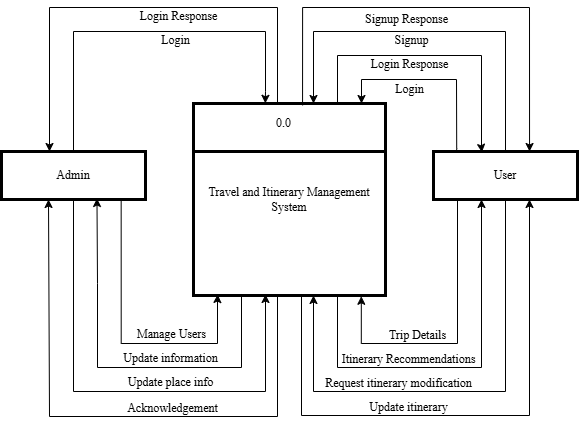

The diagram above was exported from draw.io. Its source (the exported page's mxGraphModel, read from the mxfile embedded in the PNG):
<mxGraphModel dx="847" dy="580" grid="1" gridSize="12" guides="1" tooltips="1" connect="1" arrows="1" fold="1" page="1" pageScale="1" pageWidth="827" pageHeight="1169" math="0" shadow="0">
  <root>
    <mxCell id="0" />
    <mxCell id="1" parent="0" />
    <mxCell id="sJr80av_kqPp4Gp6BwB4-11" edge="1" parent="1" source="sJr80av_kqPp4Gp6BwB4-1" style="edgeStyle=orthogonalEdgeStyle;rounded=0;orthogonalLoop=1;jettySize=auto;html=1;exitX=0.25;exitY=0;exitDx=0;exitDy=0;labelBackgroundColor=none;fontColor=default;entryX=0.374;entryY=-0.001;entryDx=0;entryDy=0;entryPerimeter=0;" target="sJr80av_kqPp4Gp6BwB4-3">
      <mxGeometry relative="1" as="geometry">
        <Array as="points">
          <mxPoint x="216" y="240" />
          <mxPoint x="216" y="120" />
          <mxPoint x="408" y="120" />
          <mxPoint x="408" y="180" />
          <mxPoint x="408" y="180" />
        </Array>
        <mxPoint x="420" y="180" as="targetPoint" />
      </mxGeometry>
    </mxCell>
    <mxCell id="sJr80av_kqPp4Gp6BwB4-34" edge="1" parent="1" source="sJr80av_kqPp4Gp6BwB4-1" style="edgeStyle=orthogonalEdgeStyle;rounded=0;orthogonalLoop=1;jettySize=auto;html=1;exitX=0.831;exitY=0.998;exitDx=0;exitDy=0;entryX=0.126;entryY=0.995;entryDx=0;entryDy=0;entryPerimeter=0;exitPerimeter=0;" target="sJr80av_kqPp4Gp6BwB4-3">
      <mxGeometry relative="1" as="geometry">
        <Array as="points">
          <mxPoint x="264" y="432" />
          <mxPoint x="360" y="432" />
          <mxPoint x="360" y="388" />
        </Array>
        <mxPoint x="312" y="360" as="targetPoint" />
      </mxGeometry>
    </mxCell>
    <mxCell id="sJr80av_kqPp4Gp6BwB4-1" parent="1" style="rounded=0;whiteSpace=wrap;html=1;fillColor=none;strokeWidth=3;fontFamily=Times New Roman;labelBackgroundColor=none;" value="Admin" vertex="1">
      <mxGeometry height="48" width="144" x="144" y="240" as="geometry" />
    </mxCell>
    <mxCell id="sJr80av_kqPp4Gp6BwB4-29" edge="1" parent="1" source="sJr80av_kqPp4Gp6BwB4-2" style="edgeStyle=orthogonalEdgeStyle;rounded=0;orthogonalLoop=1;jettySize=auto;html=1;fontColor=default;labelBackgroundColor=none;">
      <mxGeometry relative="1" as="geometry">
        <Array as="points">
          <mxPoint x="648" y="480" />
          <mxPoint x="456" y="480" />
        </Array>
        <mxPoint x="456" y="384" as="targetPoint" />
      </mxGeometry>
    </mxCell>
    <mxCell id="sJr80av_kqPp4Gp6BwB4-37" edge="1" parent="1" source="sJr80av_kqPp4Gp6BwB4-2" style="edgeStyle=orthogonalEdgeStyle;rounded=0;orthogonalLoop=1;jettySize=auto;html=1;exitX=0.131;exitY=0.996;exitDx=0;exitDy=0;entryX=0.874;entryY=1.004;entryDx=0;entryDy=0;entryPerimeter=0;exitPerimeter=0;" target="sJr80av_kqPp4Gp6BwB4-3">
      <mxGeometry relative="1" as="geometry">
        <Array as="points">
          <mxPoint x="600" y="288" />
          <mxPoint x="600" y="432" />
          <mxPoint x="504" y="432" />
        </Array>
      </mxGeometry>
    </mxCell>
    <mxCell id="sJr80av_kqPp4Gp6BwB4-2" parent="1" style="rounded=0;whiteSpace=wrap;html=1;fillColor=none;strokeWidth=3;fontFamily=Times New Roman;labelBackgroundColor=none;" value="User" vertex="1">
      <mxGeometry height="48" width="144" x="576" y="240" as="geometry" />
    </mxCell>
    <mxCell id="sJr80av_kqPp4Gp6BwB4-16" edge="1" parent="1" source="sJr80av_kqPp4Gp6BwB4-2" style="edgeStyle=orthogonalEdgeStyle;rounded=0;orthogonalLoop=1;jettySize=auto;html=1;labelBackgroundColor=none;fontColor=default;exitX=0.161;exitY=-0.018;exitDx=0;exitDy=0;exitPerimeter=0;" target="sJr80av_kqPp4Gp6BwB4-3">
      <mxGeometry relative="1" as="geometry">
        <Array as="points">
          <mxPoint x="599" y="237" />
          <mxPoint x="599" y="237" />
          <mxPoint x="599" y="168" />
          <mxPoint x="504" y="168" />
        </Array>
        <mxPoint x="588" y="228" as="sourcePoint" />
        <mxPoint x="600" y="241" as="targetPoint" />
      </mxGeometry>
    </mxCell>
    <mxCell id="sJr80av_kqPp4Gp6BwB4-23" edge="1" parent="1" source="sJr80av_kqPp4Gp6BwB4-3" style="edgeStyle=orthogonalEdgeStyle;rounded=0;orthogonalLoop=1;jettySize=auto;html=1;labelBackgroundColor=none;fontColor=default;exitX=0.568;exitY=0.01;exitDx=0;exitDy=0;exitPerimeter=0;entryX=0.667;entryY=0;entryDx=0;entryDy=0;entryPerimeter=0;" target="sJr80av_kqPp4Gp6BwB4-2">
      <mxGeometry relative="1" as="geometry">
        <Array as="points">
          <mxPoint x="445" y="96" />
          <mxPoint x="672" y="96" />
        </Array>
        <mxPoint x="456" y="-24.020000000000003" as="sourcePoint" />
        <mxPoint x="708" y="47.98" as="targetPoint" />
      </mxGeometry>
    </mxCell>
    <mxCell id="sJr80av_kqPp4Gp6BwB4-30" edge="1" parent="1" source="sJr80av_kqPp4Gp6BwB4-3" style="edgeStyle=orthogonalEdgeStyle;rounded=0;orthogonalLoop=1;jettySize=auto;html=1;exitX=0.568;exitY=1;exitDx=0;exitDy=0;exitPerimeter=0;" target="sJr80av_kqPp4Gp6BwB4-2">
      <mxGeometry relative="1" as="geometry">
        <Array as="points">
          <mxPoint x="444" y="384" />
          <mxPoint x="444" y="504" />
          <mxPoint x="672" y="504" />
        </Array>
        <mxPoint x="444" y="384" as="sourcePoint" />
        <mxPoint x="720" y="288" as="targetPoint" />
      </mxGeometry>
    </mxCell>
    <mxCell id="sJr80av_kqPp4Gp6BwB4-33" edge="1" parent="1" source="sJr80av_kqPp4Gp6BwB4-3" style="edgeStyle=orthogonalEdgeStyle;rounded=0;orthogonalLoop=1;jettySize=auto;html=1;exitX=0.25;exitY=1;exitDx=0;exitDy=0;entryX=0.663;entryY=0.979;entryDx=0;entryDy=0;entryPerimeter=0;" target="sJr80av_kqPp4Gp6BwB4-1">
      <mxGeometry relative="1" as="geometry">
        <Array as="points">
          <mxPoint x="384" y="456" />
          <mxPoint x="240" y="456" />
          <mxPoint x="240" y="372" />
          <mxPoint x="239" y="372" />
        </Array>
        <mxPoint x="330.2399999999999" y="467.5699999999999" as="sourcePoint" />
        <mxPoint x="96" y="372.0019999999999" as="targetPoint" />
      </mxGeometry>
    </mxCell>
    <mxCell id="sJr80av_kqPp4Gp6BwB4-3" parent="1" style="rounded=0;whiteSpace=wrap;html=1;fillColor=none;strokeWidth=3;fontFamily=Times New Roman;labelBackgroundColor=none;" value="Travel and Itinerary Management System" vertex="1">
      <mxGeometry height="192" width="192" x="336" y="192" as="geometry" />
    </mxCell>
    <mxCell id="sJr80av_kqPp4Gp6BwB4-9" connectable="0" parent="1" style="edgeLabel;html=1;align=center;verticalAlign=middle;resizable=0;points=[];fontFamily=Times New Roman;fontSize=12;labelBackgroundColor=none;" value="&lt;font&gt;Login&lt;/font&gt;" vertex="1">
      <mxGeometry x="305" y="132" as="geometry">
        <mxPoint x="12" y="-4" as="offset" />
      </mxGeometry>
    </mxCell>
    <mxCell id="sJr80av_kqPp4Gp6BwB4-10" connectable="0" parent="1" style="edgeLabel;html=1;align=center;verticalAlign=middle;resizable=0;points=[];labelBackgroundColor=none;" value="&lt;font face=&quot;Times New Roman&quot; style=&quot;font-size: 12px;&quot;&gt;Login Response&lt;/font&gt;" vertex="1">
      <mxGeometry x="305.000007947019" y="140" as="geometry">
        <mxPoint x="15" y="-36" as="offset" />
      </mxGeometry>
    </mxCell>
    <mxCell id="sJr80av_kqPp4Gp6BwB4-13" edge="1" parent="1" style="edgeStyle=orthogonalEdgeStyle;rounded=0;orthogonalLoop=1;jettySize=auto;html=1;flowAnimation=0;labelBackgroundColor=none;fontColor=default;">
      <mxGeometry relative="1" as="geometry">
        <Array as="points">
          <mxPoint x="420" y="192" />
          <mxPoint x="420" y="96" />
          <mxPoint x="192" y="96" />
        </Array>
        <mxPoint x="420" y="192" as="sourcePoint" />
        <mxPoint x="192" y="240" as="targetPoint" />
      </mxGeometry>
    </mxCell>
    <mxCell id="sJr80av_kqPp4Gp6BwB4-17" edge="1" parent="1" source="sJr80av_kqPp4Gp6BwB4-3" style="edgeStyle=orthogonalEdgeStyle;rounded=0;orthogonalLoop=1;jettySize=auto;html=1;labelBackgroundColor=none;fontColor=default;exitX=0.75;exitY=0;exitDx=0;exitDy=0;entryX=0.336;entryY=0.017;entryDx=0;entryDy=0;entryPerimeter=0;" target="sJr80av_kqPp4Gp6BwB4-2">
      <mxGeometry relative="1" as="geometry">
        <Array as="points">
          <mxPoint x="480" y="144" />
          <mxPoint x="624" y="144" />
          <mxPoint x="624" y="237" />
          <mxPoint x="624" y="237" />
        </Array>
        <mxPoint x="624" y="241" as="sourcePoint" />
        <mxPoint x="624" y="216" as="targetPoint" />
      </mxGeometry>
    </mxCell>
    <mxCell id="sJr80av_kqPp4Gp6BwB4-18" connectable="0" parent="1" style="edgeLabel;html=1;align=center;verticalAlign=middle;resizable=0;points=[];labelBackgroundColor=none;" value="&lt;font face=&quot;Times New Roman&quot; style=&quot;font-size: 12px;&quot;&gt;Login&lt;/font&gt;" vertex="1">
      <mxGeometry x="544" y="178" as="geometry">
        <mxPoint x="7" y="-1" as="offset" />
      </mxGeometry>
    </mxCell>
    <mxCell id="sJr80av_kqPp4Gp6BwB4-19" connectable="0" parent="1" style="edgeLabel;html=1;align=center;verticalAlign=middle;resizable=0;points=[];labelBackgroundColor=none;" value="&lt;font face=&quot;Times New Roman&quot; style=&quot;font-size: 12px;&quot;&gt;Login Response&lt;/font&gt;" vertex="1">
      <mxGeometry x="544" y="153" as="geometry">
        <mxPoint x="7" y="-1" as="offset" />
      </mxGeometry>
    </mxCell>
    <mxCell id="sJr80av_kqPp4Gp6BwB4-24" connectable="0" parent="1" style="edgeLabel;html=1;align=center;verticalAlign=middle;resizable=0;points=[];labelBackgroundColor=none;" value="&lt;span style=&quot;font-family: &amp;quot;Times New Roman&amp;quot;; font-size: 12px;&quot;&gt;Signup Response&lt;/span&gt;" vertex="1">
      <mxGeometry x="541" y="108" as="geometry">
        <mxPoint x="7" y="-1" as="offset" />
      </mxGeometry>
    </mxCell>
    <mxCell id="sJr80av_kqPp4Gp6BwB4-25" connectable="0" parent="1" style="edgeLabel;html=1;align=center;verticalAlign=middle;resizable=0;points=[];labelBackgroundColor=none;" value="&lt;span style=&quot;font-family: &amp;quot;Times New Roman&amp;quot;; font-size: 12px;&quot;&gt;Signup&lt;/span&gt;" vertex="1">
      <mxGeometry x="546" y="129" as="geometry">
        <mxPoint x="7" y="-1" as="offset" />
      </mxGeometry>
    </mxCell>
    <mxCell id="sJr80av_kqPp4Gp6BwB4-26" edge="1" parent="1" source="sJr80av_kqPp4Gp6BwB4-2" style="edgeStyle=orthogonalEdgeStyle;rounded=0;orthogonalLoop=1;jettySize=auto;html=1;exitX=0.5;exitY=0;exitDx=0;exitDy=0;labelBackgroundColor=none;fontColor=default;entryX=0.625;entryY=0;entryDx=0;entryDy=0;entryPerimeter=0;" target="sJr80av_kqPp4Gp6BwB4-3">
      <mxGeometry relative="1" as="geometry">
        <Array as="points">
          <mxPoint x="648" y="120" />
          <mxPoint x="456" y="120" />
        </Array>
        <mxPoint x="644.52" y="216.002" as="sourcePoint" />
        <mxPoint x="456" y="120" as="targetPoint" />
      </mxGeometry>
    </mxCell>
    <mxCell id="sJr80av_kqPp4Gp6BwB4-32" connectable="0" parent="1" style="edgeLabel;html=1;align=center;verticalAlign=middle;resizable=0;points=[];labelBackgroundColor=none;" value="&lt;span style=&quot;font-family: &amp;quot;Times New Roman&amp;quot;; font-size: 12px;&quot;&gt;Trip Details&lt;/span&gt;" vertex="1">
      <mxGeometry x="552" y="424" as="geometry">
        <mxPoint x="7" y="-1" as="offset" />
      </mxGeometry>
    </mxCell>
    <mxCell id="sJr80av_kqPp4Gp6BwB4-35" connectable="0" parent="1" style="edgeLabel;html=1;align=center;verticalAlign=middle;resizable=0;points=[];labelBackgroundColor=none;" value="&lt;span style=&quot;font-family: &amp;quot;Times New Roman&amp;quot;; font-size: 12px;&quot;&gt;Update information&lt;/span&gt;" vertex="1">
      <mxGeometry x="305" y="447" as="geometry">
        <mxPoint x="7" y="-1" as="offset" />
      </mxGeometry>
    </mxCell>
    <mxCell id="sJr80av_kqPp4Gp6BwB4-36" connectable="0" parent="1" style="edgeLabel;html=1;align=center;verticalAlign=middle;resizable=0;points=[];labelBackgroundColor=none;" value="&lt;span style=&quot;font-family: &amp;quot;Times New Roman&amp;quot;; font-size: 12px;&quot;&gt;Manage Users&lt;/span&gt;" vertex="1">
      <mxGeometry x="318" y="409" as="geometry">
        <mxPoint x="-5" y="13" as="offset" />
      </mxGeometry>
    </mxCell>
    <mxCell id="sJr80av_kqPp4Gp6BwB4-38" connectable="0" parent="1" style="edgeLabel;html=1;align=center;verticalAlign=middle;resizable=0;points=[];labelBackgroundColor=none;" value="&lt;font face=&quot;Times New Roman&quot;&gt;&lt;span style=&quot;font-size: 12px;&quot;&gt;Request itinerary modification&lt;/span&gt;&lt;/font&gt;" vertex="1">
      <mxGeometry x="545" y="472" as="geometry">
        <mxPoint x="-5" y="-1" as="offset" />
      </mxGeometry>
    </mxCell>
    <mxCell id="sJr80av_kqPp4Gp6BwB4-39" edge="1" parent="1" source="sJr80av_kqPp4Gp6BwB4-3" style="edgeStyle=orthogonalEdgeStyle;rounded=0;orthogonalLoop=1;jettySize=auto;html=1;exitX=0.75;exitY=1;exitDx=0;exitDy=0;">
      <mxGeometry relative="1" as="geometry">
        <Array as="points">
          <mxPoint x="480" y="456" />
          <mxPoint x="624" y="456" />
          <mxPoint x="624" y="288" />
        </Array>
        <mxPoint x="624" y="288" as="targetPoint" />
      </mxGeometry>
    </mxCell>
    <mxCell id="sJr80av_kqPp4Gp6BwB4-40" connectable="0" parent="1" style="edgeLabel;html=1;align=center;verticalAlign=middle;resizable=0;points=[];labelBackgroundColor=none;" value="&lt;span style=&quot;font-family: &amp;quot;Times New Roman&amp;quot;; font-size: 12px;&quot;&gt;Update itinerary&lt;/span&gt;" vertex="1">
      <mxGeometry x="543" y="496" as="geometry">
        <mxPoint x="7" y="-1" as="offset" />
      </mxGeometry>
    </mxCell>
    <mxCell id="GqQnhiuSuLXc837lKOs--1" edge="1" parent="1" source="sJr80av_kqPp4Gp6BwB4-3" style="endArrow=none;html=1;rounded=0;entryX=0;entryY=0.25;entryDx=0;entryDy=0;exitX=1;exitY=0.25;exitDx=0;exitDy=0;strokeWidth=3;fontFamily=Times New Roman;fontSize=12;" target="sJr80av_kqPp4Gp6BwB4-3" value="">
      <mxGeometry height="50" relative="1" width="50" as="geometry">
        <mxPoint x="384" y="290" as="sourcePoint" />
        <mxPoint x="434" y="240" as="targetPoint" />
      </mxGeometry>
    </mxCell>
    <mxCell id="GqQnhiuSuLXc837lKOs--2" connectable="0" parent="1" style="edgeLabel;html=1;align=center;verticalAlign=middle;resizable=0;points=[];labelBackgroundColor=none;fontFamily=Times New Roman;fontSize=12;" value="&lt;span&gt;0.0&lt;/span&gt;" vertex="1">
      <mxGeometry x="420" y="216" as="geometry">
        <mxPoint x="5" y="-5" as="offset" />
      </mxGeometry>
    </mxCell>
    <mxCell id="GqQnhiuSuLXc837lKOs--5" edge="1" parent="1" style="edgeStyle=orthogonalEdgeStyle;rounded=0;orthogonalLoop=1;jettySize=auto;html=1;entryX=0.126;entryY=0.995;entryDx=0;entryDy=0;entryPerimeter=0;">
      <mxGeometry relative="1" as="geometry">
        <Array as="points">
          <mxPoint x="216" y="288" />
          <mxPoint x="216" y="480" />
          <mxPoint x="408" y="480" />
        </Array>
        <mxPoint x="216" y="288" as="sourcePoint" />
        <mxPoint x="408" y="383" as="targetPoint" />
      </mxGeometry>
    </mxCell>
    <mxCell id="GqQnhiuSuLXc837lKOs--6" connectable="0" parent="1" style="edgeLabel;html=1;align=center;verticalAlign=middle;resizable=0;points=[];labelBackgroundColor=none;" value="&lt;span style=&quot;font-family: &amp;quot;Times New Roman&amp;quot;; font-size: 12px;&quot;&gt;Update place info&lt;/span&gt;" vertex="1">
      <mxGeometry x="305" y="471" as="geometry">
        <mxPoint x="7" y="-1" as="offset" />
      </mxGeometry>
    </mxCell>
    <mxCell id="GqQnhiuSuLXc837lKOs--7" edge="1" parent="1" style="edgeStyle=orthogonalEdgeStyle;rounded=0;orthogonalLoop=1;jettySize=auto;html=1;entryX=0.663;entryY=0.979;entryDx=0;entryDy=0;entryPerimeter=0;">
      <mxGeometry relative="1" as="geometry">
        <Array as="points">
          <mxPoint x="420" y="505" />
          <mxPoint x="192" y="505" />
          <mxPoint x="192" y="288" />
        </Array>
        <mxPoint x="420" y="384.5" as="sourcePoint" />
        <mxPoint x="191" y="288" as="targetPoint" />
      </mxGeometry>
    </mxCell>
    <mxCell id="GqQnhiuSuLXc837lKOs--8" connectable="0" parent="1" style="edgeLabel;html=1;align=center;verticalAlign=middle;resizable=0;points=[];labelBackgroundColor=none;" value="&lt;font face=&quot;Times New Roman&quot;&gt;&lt;span style=&quot;font-size: 12px;&quot;&gt;Acknowledgement&lt;/span&gt;&lt;/font&gt;" vertex="1">
      <mxGeometry x="313" y="473" as="geometry">
        <mxPoint x="1" y="23" as="offset" />
      </mxGeometry>
    </mxCell>
    <mxCell id="GqQnhiuSuLXc837lKOs--10" connectable="0" parent="1" style="edgeLabel;html=1;align=center;verticalAlign=middle;resizable=0;points=[];labelBackgroundColor=none;" value="&lt;span style=&quot;font-family: &amp;quot;Times New Roman&amp;quot;; font-size: 12px;&quot;&gt;Itinerary Recommendations&lt;/span&gt;" vertex="1">
      <mxGeometry x="555" y="448" as="geometry">
        <mxPoint x="-5" y="-1" as="offset" />
      </mxGeometry>
    </mxCell>
  </root>
</mxGraphModel>